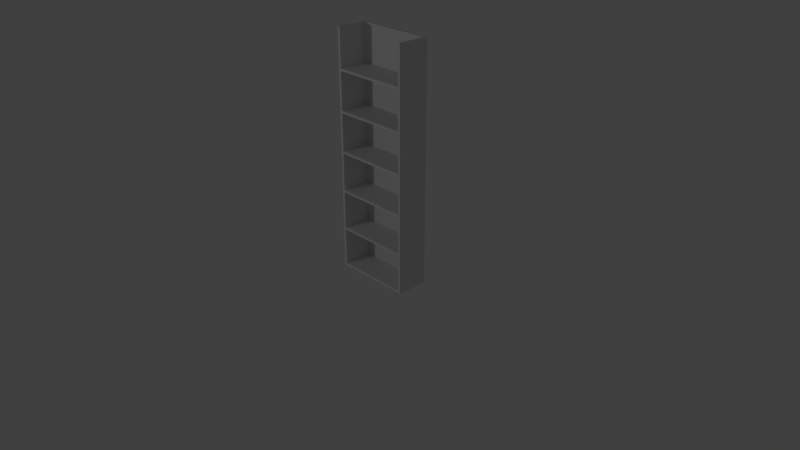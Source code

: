 # Source: BookCase_0.4x1x3.blend  (saved by Blender 2.79.0; exported with 4.5.12 LTS)
import bpy
from mathutils import Matrix  # noqa: F401  (used for matrix-valued properties, if any)

bpy.ops.wm.read_factory_settings(use_empty=True)
scene = bpy.context.scene
scene.name = 'Scene'

# ---- collections
col_collection_1 = bpy.data.collections.new('Collection 1'); scene.collection.children.link(col_collection_1)

# ---- materials (node trees are filled in below, after node groups)
mat_bookcase = bpy.data.materials.new('BookCase')
mat_bookcase.alpha_threshold = 0.0
mat_bookcase.use_transparent_shadow = False
mat_bookcase.roughness = 0.5
mat_bookcase.specular_intensity = 0.0
mat_bookcase.line_color = (0.0, 0.0, 0.0, 1.0)

# ---- material node trees

# ---- world
world_world = bpy.data.worlds.new('World'); scene.world = world_world
world_world.color = (0.05088, 0.05088, 0.05088)
world_world.use_sun_shadow = False
world_world.sun_shadow_jitter_overblur = 0.0
world_world.cycles.sampling_method = 'MANUAL'

# ---- cameras
cam_camera = bpy.data.cameras.new('Camera')
cam_camera.clip_end = 100.0
cam_camera.lens = 35.0
cam_camera.sensor_width = 32.0
cam_camera.sensor_height = 18.0
cam_camera.ortho_scale = 7.314
cam_camera.dof.focus_distance = 0.0
cam_camera.dof.aperture_fstop = 128.0

# ---- lights
light_lamp = bpy.data.lights.new('Lamp', 'POINT')
light_lamp.transmission_factor = 0.0
light_lamp.cutoff_distance = 30.0
light_lamp.energy = 100.0
light_lamp.shadow_buffer_clip_start = 1.001
light_lamp.shadow_soft_size = 0.1
light_lamp.shadow_maximum_resolution = 0.006
light_lamp.use_absolute_resolution = True

# ---- meshes
me_bookcase_0_4x1x3 = bpy.data.meshes.new('BookCase_0.4x1x3')
me_bookcase_0_4x1x3.from_pydata([(1.0, 0.0, 0.0), (1.0, 1.748e-08, 0.4), (-1.192e-07, 1.748e-08, 0.4), (3.576e-07, -1.824e-14, -4.172e-07), (1.0, 0.03, 4.755e-07), (1.0, 0.03, 0.4), (-3.576e-07, 0.03, 0.4), (5.96e-08, 0.03, -6.092e-08), (0.03, -1.744e-14, -3.991e-07), (0.03, 1.748e-08, 0.4), (0.03, 0.03, -3.759e-08), (0.03, 0.03, 0.4), (0.97, -4.966e-16, -1.136e-08), (0.97, 1.748e-08, 0.4), (0.97, 0.03, 4.609e-07), (0.97, 0.03, 0.4), (1.0, 1.311e-09, 0.03), (3.057e-07, 1.311e-09, 0.03), (1.0, 0.03, 0.03), (1.414e-08, 0.03, 0.03), (0.03, 0.03, 0.03), (0.03, 1.311e-09, 0.03), (0.97, 1.311e-09, 0.03), (0.97, 0.03, 0.03), (1.0, 0.5, 4.55e-07), (0.03, 0.5, 0.03), (0.97, 0.5, 4.404e-07), (1.414e-08, 0.5, 0.03), (-3.576e-07, 0.5, 0.4), (0.03, 0.5, 0.4), (5.96e-08, 0.5, -8.146e-08), (0.03, 0.5, -5.813e-08), (1.0, 0.5, 0.4), (1.0, 0.5, 0.03), (0.97, 0.03, 0.4), (0.03, 0.03, 0.4), (0.03, 0.03, 0.03), (0.97, 0.03, 0.03), (0.97, 0.5, 0.4), (0.97, 0.5, 0.03)], [], [(21, 9, 2, 17), (19, 6, 28, 27), (25, 27, 28, 29), (16, 18, 5, 1), (9, 11, 6, 2), (17, 19, 7, 3), (10, 8, 3, 7), (14, 12, 8, 10), (23, 20, 36, 37), (22, 13, 9, 21), (16, 1, 13, 22), (6, 11, 29, 28), (13, 15, 11, 9), (1, 5, 15, 13), (18, 4, 24, 33), (0, 16, 22, 12), (12, 22, 21, 8), (15, 5, 32, 38), (4, 0, 12, 14), (2, 6, 19, 17), (10, 7, 30, 31), (8, 21, 17, 3), (20, 23, 39, 25), (23, 15, 38, 39), (5, 18, 33, 32), (11, 20, 25, 29), (7, 19, 27, 30), (14, 10, 31, 26), (31, 30, 27, 25), (26, 31, 25, 39), (24, 26, 39, 33), (33, 39, 38, 32), (37, 36, 35, 34), (11, 15, 34, 35), (20, 11, 35, 36), (15, 23, 37, 34), (0, 4, 18, 16), (4, 14, 26, 24)])
_uv = me_bookcase_0_4x1x3.uv_layers.new(name='UVMap')
_uv.uv.foreach_set('vector', [0.622, 0.01523, 0.4969, 0.01523, 0.4969, 0.0, 0.622, 1.119e-07, 0.03799, 0.07288, 0.5057, 0.07288, 0.5057, 0.9999, 0.03799, 0.9999, 0.3482, 0.4924, 0.3482, 0.4772, 0.4732, 0.4772, 0.4732, 0.4924, 0.6637, 0.0007531, 0.6637, 0.07574, 0.07909, 0.07574, 0.07909, 0.0007529, 0.03008, 0.0001172, 0.03008, 0.07064, 8.916e-05, 0.07065, 8.892e-05, 0.000118, 0.03799, 7.11e-05, 0.03799, 0.07288, 7.155e-05, 0.07288, 7.11e-05, 7.11e-05, 0.9699, 0.08088, 0.9699, 8.887e-05, 0.9999, 8.887e-05, 0.9999, 0.08088, 0.03008, 0.08088, 0.03008, 8.953e-05, 0.9699, 8.887e-05, 0.9699, 0.08088, 0.0, 0.0, 0.0, 0.0, 0.0, 0.0, 0.0, 0.0, 0.622, 0.4924, 0.4969, 0.4924, 0.4969, 0.01523, 0.622, 0.01523, 0.622, 0.5076, 0.4969, 0.5076, 0.4969, 0.4924, 0.622, 0.4924, 8.916e-05, 0.07065, 0.03008, 0.07064, 0.03009, 0.791, 9.697e-05, 0.791, 0.9699, 8.982e-05, 0.9699, 0.07062, 0.03008, 0.07064, 0.03008, 0.0001172, 0.9999, 8.892e-05, 0.9999, 0.07062, 0.9699, 0.07062, 0.9699, 8.982e-05, 0.6637, 0.07574, 0.7111, 0.07574, 0.7111, 0.9967, 0.6637, 0.9967, 0.6321, 0.5076, 0.622, 0.5076, 0.622, 0.4924, 0.6321, 0.4924, 0.6321, 0.4924, 0.622, 0.4924, 0.622, 0.01523, 0.6321, 0.01523, 0.9699, 0.07062, 0.9999, 0.07062, 0.9999, 0.791, 0.9699, 0.791, 8.937e-05, 0.08088, 8.997e-05, 8.953e-05, 0.03008, 8.953e-05, 0.03008, 0.08088, 0.5057, 7.143e-05, 0.5057, 0.07288, 0.03799, 0.07288, 0.03799, 7.11e-05, 0.9699, 0.08088, 0.9999, 0.08088, 0.9999, 0.9935, 0.9699, 0.9935, 0.6321, 0.01523, 0.622, 0.01523, 0.622, 1.119e-07, 0.6321, 1.299e-07, 8.895e-05, 0.1488, 0.9999, 0.1488, 0.9999, 0.9397, 8.892e-05, 0.9397, 7.053e-05, 7.066e-05, 0.4976, 7.053e-05, 0.4976, 0.9999, 7.063e-05, 0.9999, 0.07909, 0.07574, 0.6637, 0.07574, 0.6637, 0.9967, 0.07909, 0.9967, 0.6512, 1.002, 0.1517, 1.002, 0.1517, -0.001938, 0.6512, -0.001938, 7.155e-05, 0.07288, 0.03799, 0.07288, 0.03799, 0.9999, 7.157e-05, 0.9999, 0.03008, 0.08088, 0.9699, 0.08088, 0.9699, 0.9935, 0.03008, 0.9935, 0.338, 0.4924, 0.338, 0.4772, 0.3482, 0.4772, 0.3482, 0.4924, 0.338, 0.9695, 0.338, 0.4924, 0.3482, 0.4924, 0.3482, 0.9695, 0.338, 0.9848, 0.338, 0.9695, 0.3482, 0.9695, 0.3482, 0.9848, 0.3482, 0.9848, 0.3482, 0.9695, 0.4732, 0.9695, 0.4732, 0.9848, 0.9999, 0.7048, 7.896e-05, 0.7048, 7.89e-05, 0.08213, 0.9999, 0.08213, 0.0, 0.0, 0.0, 0.0, 0.0, 0.0, 0.0, 0.0, 0.0, 0.0, 0.0, 0.0, 0.0, 0.0, 0.0, 0.0, 0.0, 0.0, 0.0, 0.0, 0.0, 0.0, 0.0, 0.0, 0.7111, 0.0007531, 0.7111, 0.07574, 0.6637, 0.07574, 0.6637, 0.0007531, 8.937e-05, 0.08088, 0.03008, 0.08088, 0.03008, 0.9935, 8.891e-05, 0.9935])
me_bookcase_0_4x1x3.materials.append(mat_bookcase)
me_bookcase_0_4x1x3.use_remesh_preserve_volume = False
me_bookcase_0_4x1x3.use_remesh_preserve_attributes = False
me_bookcase_0_4x1x3.use_mirror_vertex_groups = False
me_bookcase_0_4x1x3.update()

# ---- objects
ob_bookcase_0_4x1x3 = bpy.data.objects.new('BookCase_0.4x1x3', me_bookcase_0_4x1x3)
ob_lamp = bpy.data.objects.new('Lamp', light_lamp)
ob_camera = bpy.data.objects.new('Camera', cam_camera)

# ---- transforms, parenting, visibility, modifiers, constraints
ob_bookcase_0_4x1x3.location = (0.0, 0.0, 0.0)
ob_bookcase_0_4x1x3.rotation_euler = (1.571, -0.0, 0.0)
ob_bookcase_0_4x1x3.lock_rotations_4d = False
ob_bookcase_0_4x1x3.empty_display_type = 'ARROWS'
ob_bookcase_0_4x1x3.lineart.crease_threshold = 0.0
_m = ob_bookcase_0_4x1x3.modifiers.new('Array', 'ARRAY')
_m.count = 6
_m.constant_offset_displace = (0.0, 0.0, 0.0)
_m.relative_offset_displace = (0.0, 1.0, 0.0)
ob_lamp.location = (-2.135, -7.281, 3.485)
ob_lamp.rotation_euler = (0.6503, 0.05522, 1.866)
ob_lamp.lock_rotations_4d = False
ob_lamp.empty_display_type = 'ARROWS'
ob_lamp.color = (0.0, 0.0, 0.0, 0.0)
ob_lamp.lineart.crease_threshold = 0.0
ob_camera.location = (7.481, -6.508, 5.344)
ob_camera.rotation_euler = (1.109, 0.0, 0.8149)
ob_camera.lock_rotations_4d = False
ob_camera.empty_display_type = 'ARROWS'
ob_camera.color = (0.0, 0.0, 0.0, 0.0)
ob_camera.display_type = 'WIRE'
ob_camera.lineart.crease_threshold = 0.0

# ---- collection membership
col_collection_1.objects.link(ob_bookcase_0_4x1x3)
col_collection_1.objects.link(ob_lamp)
col_collection_1.objects.link(ob_camera)

# ---- scene / render settings (as saved in the file)
scene.camera = ob_camera
scene.frame_start = 1; scene.frame_end = 250; scene.frame_set(79)
scene.render.engine = 'BLENDER_EEVEE_NEXT'
scene.render.resolution_percentage = 50
scene.render.dither_intensity = 0.0
scene.cycles.use_denoising = False
scene.cycles.samples = 128
scene.cycles.sampling_pattern = 'TABULATED_SOBOL'
scene.cycles.use_adaptive_sampling = False
scene.cycles.use_light_tree = False
scene.cycles.blur_glossy = 0.0
scene.cycles.sample_clamp_indirect = 0.0
scene.view_settings.view_transform = 'Standard'
bpy.context.view_layer.update()
